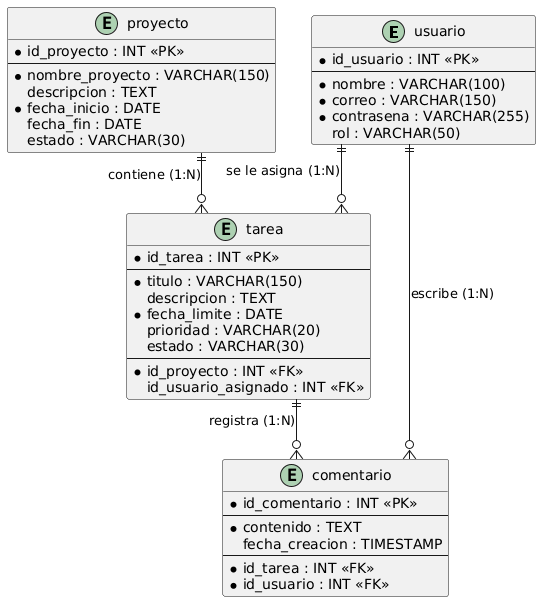

The diagram above was rendered by PlantUML. Its source (embedded in the PNG):
@startuml
skinparam Linetype ortho

entity "usuario" {
  * id_usuario : INT <<PK>>
  --
  * nombre : VARCHAR(100)
  * correo : VARCHAR(150)
  * contrasena : VARCHAR(255)
  rol : VARCHAR(50)
}

entity "proyecto" {
  * id_proyecto : INT <<PK>>
  --
  * nombre_proyecto : VARCHAR(150)
  descripcion : TEXT
  * fecha_inicio : DATE
  fecha_fin : DATE
  estado : VARCHAR(30)
}

entity "tarea" {
  * id_tarea : INT <<PK>>
  --
  * titulo : VARCHAR(150)
  descripcion : TEXT
  * fecha_limite : DATE
  prioridad : VARCHAR(20)
  estado : VARCHAR(30)
  --
  * id_proyecto : INT <<FK>>
  id_usuario_asignado : INT <<FK>>
}

entity "comentario" {
  * id_comentario : INT <<PK>>
  --
  * contenido : TEXT
  fecha_creacion : TIMESTAMP
  --
  * id_tarea : INT <<FK>>
  * id_usuario : INT <<FK>>
}

proyecto ||--o{ tarea : "contiene (1:N)"
usuario ||--o{ tarea : "se le asigna (1:N)"
tarea ||--o{ comentario : "registra (1:N)"
usuario ||--o{ comentario : "escribe (1:N)"
@enduml